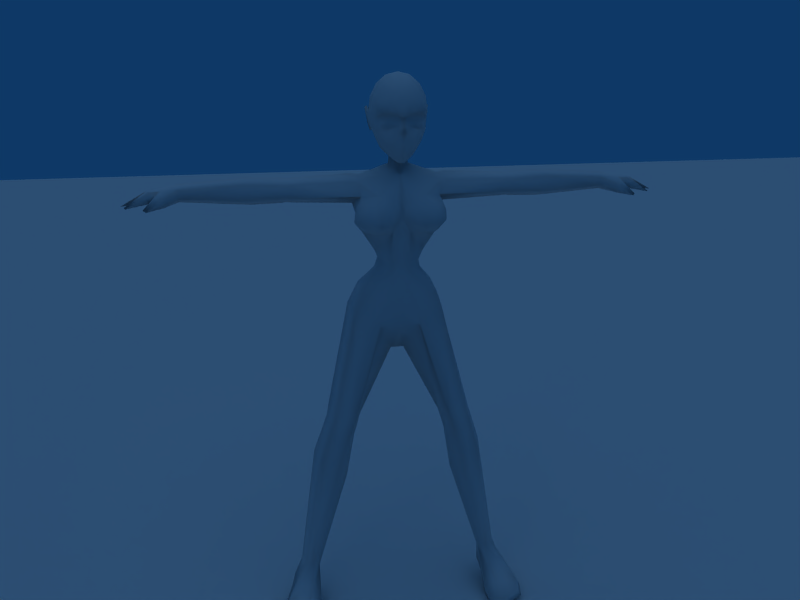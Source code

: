# Source: woman_05.blend  (saved by Blender 2.44.0; exported with 4.5.12 LTS)
import bpy
from mathutils import Matrix  # noqa: F401  (used for matrix-valued properties, if any)

bpy.ops.wm.read_factory_settings(use_empty=True)
scene = bpy.context.scene
scene.name = 'Scene'

# ---- collections
col_collection_1 = bpy.data.collections.new('Collection 1'); scene.collection.children.link(col_collection_1)
col_collection_2 = bpy.data.collections.new('Collection 2'); scene.collection.children.link(col_collection_2)
col_collection_3 = bpy.data.collections.new('Collection 3'); scene.collection.children.link(col_collection_3)

# ---- materials (node trees are filled in below, after node groups)
mat_skin = bpy.data.materials.new('Skin')
mat_skin.alpha_threshold = 0.0
mat_skin.preview_render_type = 'FLAT'
mat_skin.roughness = 0.5
mat_skin.line_color = (0.0, 0.0, 0.0, 1.0)

# ---- material node trees

# ---- world
world_world = bpy.data.worlds.new('World'); scene.world = world_world
world_world.color = (0.05656, 0.2208, 0.4)
world_world.use_sun_shadow = False
world_world.sun_shadow_jitter_overblur = 0.0
world_world.cycles.sampling_method = 'MANUAL'
world_world.cycles.sample_map_resolution = 256

# ---- cameras
cam_camera = bpy.data.cameras.new('Camera')
cam_camera.passepartout_alpha = 0.2
cam_camera.clip_end = 100.0
cam_camera.lens = 35.0
cam_camera.ortho_scale = 7.314
cam_camera.show_passepartout = False
cam_camera.show_safe_areas = True
cam_camera.dof.focus_distance = 0.0
cam_camera.dof.aperture_fstop = 128.0

# ---- lights
light_lamp = bpy.data.lights.new('Lamp', 'SPOT')
light_lamp.transmission_factor = 0.0
light_lamp.energy = 100.0
light_lamp.shadow_buffer_clip_start = 5.0
light_lamp.shadow_soft_size = 1.0
light_lamp.shadow_maximum_resolution = 0.006
light_lamp.use_absolute_resolution = True
light_lamp.spot_size = 0.9509
light_lamp.cycles.use_multiple_importance_sampling = False
light_spot = bpy.data.lights.new('Spot', 'SUN')
light_spot.transmission_factor = 0.0
light_spot.cutoff_distance = 30.0
light_spot.angle = 1.571
light_spot.energy = 0.5
light_spot.shadow_buffer_clip_start = 1.001
light_spot.shadow_soft_size = 1.0
light_spot.shadow_cascade_max_distance = 1000.0
light_spot.cycles.use_multiple_importance_sampling = False

# ---- meshes
me_plane = bpy.data.meshes.new('Plane')
me_plane.from_pydata([(110.7, -13.27, 48.36), (11.34, -13.27, 48.36), (11.34, -13.27, -50.97), (110.7, -13.27, -50.97)], [], [(0, 3, 2, 1)])
me_plane.use_remesh_preserve_volume = False
me_plane.use_remesh_preserve_attributes = False
me_plane.use_mirror_vertex_groups = False
me_plane.update()
me_body = bpy.data.meshes.new('Body')
me_body.from_pydata([(0.0, 0.04515, 2.531), (-0.1583, 0.2325, 2.604), (0.0, 0.3883, 2.786), (-0.3999, -0.09696, 1.238), (-0.402, -0.2504, 1.961), (-0.1166, -0.2825, 1.863), (-0.06664, -0.2796, 1.7), (-0.04653, -0.2331, 1.522), (-0.1512, -0.1779, 1.298), (-0.2482, -0.293, 1.308), (-0.1583, -0.3772, 1.499), (-0.1812, -0.3481, 1.689), (-0.2222, -0.3169, 1.845), (-0.4003, -0.3671, 1.822), (-0.3978, -0.4524, 1.66), (-0.3984, -0.4757, 1.469), (-0.4008, -0.3338, 1.315), (-0.5609, -0.2831, 1.319), (-0.6851, -0.3595, 1.468), (-0.6708, -0.3389, 1.656), (-0.612, -0.2832, 1.816), (-0.7154, -0.141, 1.818), (-0.7926, -0.117, 1.662), (-0.8099, -0.0954, 1.477), (-0.6616, -0.1059, 1.313), (-0.6584, 0.06124, 1.273), (-0.7209, 0.2743, 1.469), (-0.804, 0.2713, 1.751), (-0.6832, -0.06811, 1.92), (-0.1502, -0.0936, 0.4927), (-0.3957, 0.1221, 0.5143), (-0.4032, 0.4182, 0.5429), (-0.1634, 0.7084, 0.5617), (-0.1648, -0.1344, 0.9085), (-0.4281, 0.07642, 0.9149), (-0.4295, 0.3377, 0.9219), (-0.1864, 0.6655, 0.9433), (-0.2624, -0.11, 0.001739), (-0.6743, 0.05104, 0.1411), (-0.687, 0.6541, 0.1878), (-0.2842, 0.9516, 0.2168), (-0.3542, -0.05745, -0.4501), (-0.8115, 0.1341, -0.2446), (-0.8785, 0.7352, -0.2336), (-0.3554, 1.049, -0.2211), (-0.1194, 0.3389, -1.043), (-0.6288, 0.9107, -0.7712), (-0.1085, 0.7314, -0.9963), (-0.67, 0.5759, 1.493), (-0.3027, 0.8288, 1.488), (-0.8017, 0.5293, 1.913), (-0.4171, 0.8321, 1.893), (-0.2517, -0.0386, 2.272), (-0.7068, 0.04085, 2.164), (-0.7079, 0.4602, 2.187), (-0.2683, 0.5564, 2.335), (-0.1399, -0.06823, 0.7038), (-0.3524, 0.1226, 0.7157), (-0.3584, 0.3487, 0.7316), (-0.1631, 0.6436, 0.7511), (0.0, -0.09234, 0.4909), (0.0, -0.13, 0.9067), (0.0, 0.6552, 0.559), (0.0, 0.6123, 0.948), (0.0, -0.1055, 0.0003831), (0.0, 0.855, 0.2143), (0.0, -0.04804, -0.455), (0.0, 0.9917, -0.2206), (0.0, 0.3411, -1.05), (0.0, 0.6786, -0.9662), (0.0, 0.7887, 1.492), (0.0, 0.7796, 1.895), (0.0, -0.007517, 2.272), (0.0, 0.5354, 2.332), (0.0, -0.2292, 1.524), (0.0, -0.2252, 1.702), (0.0, -0.2156, 1.842), (0.0, -0.1698, 1.341), (0.0, -0.06608, 0.7029), (0.0, 0.5949, 0.7531), (-1.632, -0.03829, -5.475), (-1.643, 0.1488, -5.515), (-1.81, 0.2481, -5.481), (-1.969, 0.155, -5.412), (-1.918, -0.03428, -5.377), (-1.747, -0.1357, -5.397), (-1.232, -0.2345, -2.12), (-1.373, 0.2338, -2.308), (-1.184, 0.3853, -2.386), (-0.911, 0.2885, -2.481), (-0.818, 0.08161, -2.494), (-0.8919, -0.3103, -2.228), (-1.351, -0.2409, -2.532), (-1.025, -0.2892, -2.629), (-1.531, -0.1609, -3.155), (-1.632, 0.3285, -3.101), (-1.136, 0.4265, -3.576), (-1.022, 0.1371, -3.577), (-1.226, -0.1935, -3.371), (-1.416, 0.5128, -3.371), (-0.688, 0.2508, 2.252), (-0.1725, 0.2306, 2.436), (-3.729, 0.404, 2.093), (-3.728, 0.4043, 1.94), (-3.728, 0.2737, 1.863), (-3.715, 0.1414, 1.941), (-3.72, 0.1409, 2.094), (-3.73, 0.2714, 2.169), (-0.8063, 0.496, 2.158), (-0.8343, 0.009603, 2.145), (-0.8093, 0.2675, 2.277), (-1.902, 0.4649, 2.167), (-1.831, 0.07104, 2.122), (-1.873, 0.2606, 2.223), (-1.877, 0.2661, 1.799), (-1.835, 0.04882, 1.911), (-1.902, 0.4862, 1.956), (-2.048, 0.07431, 2.121), (-1.972, 0.2602, 2.22), (-1.969, 0.2649, 1.803), (-2.051, 0.05356, 1.913), (-2.65, 0.1202, 2.149), (-2.566, 0.2999, 2.247), (-2.54, 0.3008, 1.772), (-2.652, 0.1049, 1.879), (-2.49, 0.4939, 2.156), (-2.492, 0.5157, 1.898), (-1.686, -0.1024, -5.986), (-1.678, 0.224, -5.943), (-1.879, 0.3609, -5.846), (-2.115, 0.2427, -5.838), (-2.194, -0.08085, -5.89), (-2.304, -0.5476, -5.937), (-1.882, -0.592, -5.941), (-1.646, -0.5961, -6.045), (-1.666, -0.5561, -6.233), (-2.384, -0.52, -6.111), (-1.889, -0.9937, -6.033), (-2.241, -0.8571, -5.999), (-1.703, -0.9288, -6.093), (-1.704, -0.9353, -6.222), (-2.314, -0.86, -6.098), (-1.935, -1.01, -6.195), (-1.904, -0.3867, -6.185), (-1.923, 0.2242, -5.954), (-4.162, 0.4323, 2.068), (-4.151, 0.4285, 1.9), (-4.023, 0.06207, 1.886), (-3.929, -0.06044, 1.842), (-3.933, -0.07517, 2.003), (-3.992, 0.02449, 2.102), (-4.198, -0.1938, 1.804), (-4.554, 0.3847, 1.862), (-4.585, 0.08718, 1.836), (-4.643, 0.1026, 1.857), (-4.191, 0.1363, 1.9), (-4.204, 0.132, 2.101), (-4.549, -0.02582, 1.833), (-4.27, -0.08296, 1.816), (-4.174, 0.01272, 1.901), (-4.166, 0.00813, 2.086), (-1.333, 0.2885, -2.124), (-1.122, 0.4381, -2.2), (-0.822, 0.3313, -2.3), (-0.7564, 0.1189, -2.286), (-1.233, 0.4037, -2.592), (-1.443, 0.2518, -2.524), (-0.9515, 0.3088, -2.669), (-0.8728, 0.09148, -2.684), (-1.798, 0.4359, 2.162), (-1.816, 0.2625, 2.228), (-1.809, 0.2664, 1.793), (-1.797, 0.4564, 1.955), (-2.03, 0.2749, 2.23), (-2.017, 0.2777, 1.791), (-2.008, 0.4732, 2.161), (-2.008, 0.4935, 1.936)], [], [(9, 3, 8), (6, 11, 10, 7), (12, 13, 14, 11), (11, 14, 15, 10), (10, 15, 16, 9), (16, 3, 9), (17, 3, 16), (15, 18, 17, 16), (14, 19, 18, 15), (13, 20, 19, 14), (4, 20, 13), (20, 21, 22, 19), (19, 22, 23, 18), (18, 23, 24, 17), (24, 3, 17), (25, 3, 24), (23, 26, 25, 24), (22, 27, 26, 23), (29, 30, 38, 37), (30, 31, 39, 38), (31, 32, 40, 39), (38, 39, 43, 42), (36, 35, 48, 49), (49, 48, 50, 51), (51, 50, 54, 55), (3, 25, 34), (29, 56, 57, 30), (56, 33, 34, 57), (30, 57, 58, 31), (57, 34, 35, 58), (31, 58, 59, 32), (58, 35, 36, 59), (60, 29, 37, 64), (32, 62, 65, 40), (64, 37, 41, 66), (40, 65, 67, 44), (66, 41, 45, 68), (44, 67, 69, 47), (33, 61, 77, 8), (63, 36, 49, 70), (70, 49, 51, 71), (71, 51, 55, 73), (68, 45, 47, 69), (76, 5, 6, 75), (75, 6, 7, 74), (8, 77, 74, 7), (78, 56, 29, 60), (61, 33, 56, 78), (79, 59, 36, 63), (62, 32, 59, 79), (43, 44, 46), (44, 47, 46), (87, 92, 86), (86, 92, 93, 91), (91, 93, 90), (97, 80, 81, 96), (96, 81, 82, 99), (99, 82, 83, 95), (95, 83, 84, 94), (94, 84, 85, 98), (98, 85, 80, 97), (50, 48, 26, 27), (52, 101, 100, 53), (54, 100, 101, 55), (72, 101, 52), (73, 55, 101), (54, 108, 110, 100), (50, 108, 54), (28, 53, 109), (53, 100, 110, 109), (116, 114, 119), (119, 114, 115, 120), (120, 115, 112, 117), (117, 112, 113, 118), (118, 113, 111), (102, 125, 126, 103), (103, 126, 123, 104), (104, 123, 124, 105), (105, 124, 121, 106), (106, 121, 122, 107), (107, 122, 125, 102), (81, 80, 127, 128), (82, 81, 128, 129), (83, 82, 129, 130), (84, 83, 130, 131), (85, 84, 132, 133), (80, 85, 133, 134), (127, 80, 134, 135), (84, 131, 136, 132), (133, 132, 138, 137), (134, 133, 137, 139), (135, 134, 139, 140), (132, 136, 141, 138), (140, 142, 143, 135), (142, 141, 136, 143), (137, 138, 141, 142), (139, 137, 142, 140), (144, 127, 131), (130, 144, 131), (144, 128, 127), (128, 144, 129), (144, 130, 129), (136, 131, 143), (135, 143, 131, 127), (102, 103, 146, 145), (105, 106, 149, 148), (106, 107, 150, 149), (148, 149, 151), (149, 150, 151), (145, 146, 152), (153, 156, 155), (154, 155, 156), (156, 153, 157), (150, 158, 151), (104, 105, 148), (104, 148, 147), (104, 146, 103), (154, 152, 146), (154, 146, 155), (154, 156, 145), (154, 145, 152), (160, 156, 157), (157, 159, 160), (150, 147, 158), (107, 102, 145), (156, 107, 145), (150, 160, 159), (150, 159, 147), (151, 158, 147), (151, 147, 148), (147, 159, 155), (104, 147, 155), (104, 155, 146), (150, 107, 156), (150, 156, 160), (155, 159, 157), (155, 157, 153), (45, 164, 163, 47), (164, 90, 89, 163), (47, 163, 162, 46), (163, 89, 88, 162), (46, 162, 161, 43), (162, 88, 87, 161), (43, 161, 86, 42), (161, 87, 86), (42, 86, 91, 41), (41, 91, 164, 45), (91, 90, 164), (90, 168, 167, 89), (168, 97, 96, 167), (89, 167, 165, 88), (167, 96, 99, 165), (88, 165, 166, 87), (165, 99, 95, 166), (87, 166, 92), (166, 95, 94, 92), (92, 94, 98, 93), (93, 168, 90), (93, 98, 97, 168), (111, 169, 172, 116), (169, 108, 50, 172), (116, 172, 171, 114), (172, 50, 27, 171), (114, 171, 115), (171, 27, 28, 115), (112, 170, 113), (112, 109, 110, 170), (113, 170, 169, 111), (170, 110, 108, 169), (125, 175, 176, 126), (175, 111, 116, 176), (126, 176, 174, 123), (176, 116, 119, 174), (123, 174, 120, 124), (174, 119, 120), (124, 120, 117, 121), (121, 117, 173, 122), (117, 118, 173), (122, 173, 175, 125), (173, 118, 111, 175), (5, 76, 72), (4, 13, 12), (4, 12, 5), (4, 28, 21), (4, 21, 20), (5, 12, 11, 6), (38, 42, 41), (38, 41, 37), (39, 40, 44), (39, 44, 43), (10, 9, 8, 7), (34, 33, 8, 3), (72, 52, 4, 5), (26, 48, 35), (34, 25, 26, 35), (28, 27, 22, 21), (2, 73, 101, 1), (0, 1, 101, 72), (28, 109, 112), (28, 112, 115), (53, 28, 4), (53, 4, 52)])
me_body.polygons.foreach_set('use_smooth', [True] * 202)
_k = {(60, 64): 1.0, (62, 65): 1.0, (64, 66): 1.0, (65, 67): 1.0, (66, 68): 1.0, (67, 69): 1.0, (61, 77): 1.0, (63, 70): 1.0, (70, 71): 1.0, (72, 76): 1.0, (71, 73): 1.0, (68, 69): 1.0, (75, 76): 1.0, (74, 75): 1.0, (74, 77): 1.0, (60, 78): 1.0, (61, 78): 1.0, (63, 79): 1.0, (62, 79): 1.0}
me_body.attributes.new('crease_edge', 'FLOAT', 'EDGE').data.foreach_set('value', [_k.get((min(e.vertices), max(e.vertices)), 0.0) for e in me_body.edges])
_uv = me_body.uv_layers.new(name='UVTex')
_uv.uv.foreach_set('vector', [0.6186, 0.4193, 0.5976, 0.3872, 0.6379, 0.4067, 0.6498, 0.4734, 0.6295, 0.4713, 0.6292, 0.4462, 0.6549, 0.4439, 0.6231, 0.4938, 0.5987, 0.4868, 0.6005, 0.4651, 0.6295, 0.4713, 0.6295, 0.4713, 0.6005, 0.4651, 0.6001, 0.4449, 0.6292, 0.4462, 0.6292, 0.4462, 0.6001, 0.4449, 0.5996, 0.4231, 0.6186, 0.4193, 0.5996, 0.4231, 0.5976, 0.3872, 0.6186, 0.4193, 0.5798, 0.4207, 0.5976, 0.3872, 0.5996, 0.4231, 0.6001, 0.4449, 0.5688, 0.4419, 0.5798, 0.4207, 0.5996, 0.4231, 0.6005, 0.4651, 0.5672, 0.4636, 0.5688, 0.4419, 0.6001, 0.4449, 0.5987, 0.4868, 0.5696, 0.4861, 0.5672, 0.4636, 0.6005, 0.4651, 0.5948, 0.5135, 0.5696, 0.4861, 0.5987, 0.4868, 0.5696, 0.4861, 0.5431, 0.4922, 0.5304, 0.4648, 0.5672, 0.4636, 0.5672, 0.4636, 0.5304, 0.4648, 0.5304, 0.4333, 0.5688, 0.4419, 0.5688, 0.4419, 0.5304, 0.4333, 0.5542, 0.4041, 0.5798, 0.4207, 0.5542, 0.4041, 0.5976, 0.3872, 0.5798, 0.4207, 0.7126, 0.3698, 0.7482, 0.3586, 0.7288, 0.3806, 0.7197, 0.3974, 0.6806, 0.3938, 0.7126, 0.3698, 0.7288, 0.3806, 0.7247, 0.4146, 0.6845, 0.4331, 0.6806, 0.3938, 0.7197, 0.3974, 0.762, 0.2525, 0.716, 0.2541, 0.703, 0.1908, 0.7588, 0.1886, 0.716, 0.2541, 0.6766, 0.2663, 0.6286, 0.2191, 0.703, 0.1908, 0.9648, 0.2651, 0.9169, 0.253, 0.9254, 0.1989, 0.985, 0.2039, 0.2303, 0.47, 0.1853, 0.4761, 0.1763, 0.4422, 0.2226, 0.4388, 0.9109, 0.3088, 0.9644, 0.3145, 0.9496, 0.3907, 0.9011, 0.3799, 0.9011, 0.3799, 0.9496, 0.3907, 0.9549, 0.4427, 0.9035, 0.4244, 0.9035, 0.4244, 0.9549, 0.4427, 0.9386, 0.476, 0.8829, 0.4777, 0.7482, 0.3586, 0.7126, 0.3698, 0.7218, 0.3165, 0.762, 0.2525, 0.7618, 0.2814, 0.7197, 0.2849, 0.716, 0.2541, 0.7618, 0.2814, 0.7657, 0.3097, 0.7218, 0.3165, 0.7197, 0.2849, 0.716, 0.2541, 0.7197, 0.2849, 0.6886, 0.2885, 0.6766, 0.2663, 0.7197, 0.2849, 0.7218, 0.3165, 0.6887, 0.3129, 0.6886, 0.2885, 0.9648, 0.2651, 0.9625, 0.2892, 0.9154, 0.2818, 0.9169, 0.253, 0.9625, 0.2892, 0.9644, 0.3145, 0.9109, 0.3088, 0.9154, 0.2818, 0.7806, 0.2538, 0.762, 0.2525, 0.7588, 0.1886, 0.7902, 0.1946, 0.9169, 0.253, 0.8948, 0.2546, 0.8921, 0.2062, 0.9254, 0.1989, 0.7902, 0.1946, 0.7588, 0.1886, 0.76, 0.1325, 0.8016, 0.1407, 0.9254, 0.1989, 0.8921, 0.2062, 0.8871, 0.1519, 0.9306, 0.1462, 0.8016, 0.1407, 0.76, 0.1325, 0.8062, 0.05535, 0.8204, 0.05773, 0.9306, 0.1462, 0.8871, 0.1519, 0.8675, 0.05526, 0.8821, 0.05138, 0.7657, 0.3097, 0.7848, 0.3046, 0.8004, 0.3543, 0.7816, 0.356, 0.8873, 0.3023, 0.9109, 0.3088, 0.9011, 0.3799, 0.8671, 0.3705, 0.8671, 0.3705, 0.9011, 0.3799, 0.9035, 0.4244, 0.8559, 0.4184, 0.8559, 0.4184, 0.9035, 0.4244, 0.8829, 0.4777, 0.8517, 0.4788, 0.8204, 0.05773, 0.8062, 0.05535, 0.8149, 0.008816, 0.8275, 0.01674, 0.8208, 0.4139, 0.8015, 0.4188, 0.806, 0.3988, 0.816, 0.396, 0.816, 0.396, 0.806, 0.3988, 0.8029, 0.3772, 0.8082, 0.3754, 0.7816, 0.356, 0.8004, 0.3543, 0.8082, 0.3754, 0.8029, 0.3772, 0.7803, 0.2797, 0.7618, 0.2814, 0.762, 0.2525, 0.7806, 0.2538, 0.7848, 0.3046, 0.7657, 0.3097, 0.7618, 0.2814, 0.7803, 0.2797, 0.892, 0.2791, 0.9154, 0.2818, 0.9109, 0.3088, 0.8873, 0.3023, 0.8948, 0.2546, 0.9169, 0.253, 0.9154, 0.2818, 0.892, 0.2791, 0.4299, 0.4393, 0.3867, 0.4587, 0.392, 0.411, 0.3867, 0.4587, 0.3475, 0.4045, 0.392, 0.411, 0.197, 0.2773, 0.2327, 0.2611, 0.2331, 0.2918, 0.2331, 0.2918, 0.2327, 0.2611, 0.2578, 0.2603, 0.2594, 0.2907, 0.2594, 0.2907, 0.2578, 0.2603, 0.2892, 0.272, 0.3507, 0.1853, 0.3539, 0.04065, 0.3732, 0.03873, 0.3731, 0.1835, 0.3731, 0.1835, 0.3732, 0.03873, 0.3927, 0.03955, 0.396, 0.1939, 0.396, 0.1939, 0.3927, 0.03955, 0.4133, 0.04244, 0.4191, 0.2101, 0.1905, 0.2129, 0.2115, 0.03057, 0.235, 0.03706, 0.2297, 0.2121, 0.2297, 0.2121, 0.235, 0.03706, 0.256, 0.03928, 0.2569, 0.201, 0.2569, 0.201, 0.256, 0.03928, 0.2753, 0.03367, 0.2883, 0.1872, 0.9549, 0.4427, 0.9496, 0.3907, 0.9852, 0.3868, 0.9872, 0.423, 0.7975, 0.4782, 0.812, 0.5178, 0.7388, 0.5118, 0.7364, 0.4813, 0.9386, 0.476, 0.9392, 0.5036, 0.8733, 0.5181, 0.8829, 0.4777, 0.831, 0.476, 0.812, 0.5178, 0.7975, 0.4782, 0.8517, 0.4788, 0.8829, 0.4777, 0.8733, 0.5181, 0.07559, 0.3177, 0.07177, 0.3088, 0.09472, 0.3082, 0.09545, 0.3195, 0.04995, 0.3107, 0.07177, 0.3088, 0.07559, 0.3177, 0.149, 0.3194, 0.1251, 0.3162, 0.1285, 0.3045, 0.1251, 0.3162, 0.1038, 0.3174, 0.1017, 0.3059, 0.1285, 0.3045, 0.05151, 0.2049, 0.0267, 0.2096, 0.02604, 0.2009, 0.1732, 0.1991, 0.1737, 0.2077, 0.151, 0.2124, 0.1509, 0.1922, 0.1509, 0.1922, 0.151, 0.2124, 0.1309, 0.2124, 0.1315, 0.1921, 0.1315, 0.1921, 0.1309, 0.2124, 0.111, 0.2074, 0.1116, 0.1982, 0.09003, 0.1997, 0.08947, 0.209, 0.07066, 0.2051, 0.06461, 0.04236, 0.06967, 0.1532, 0.04707, 0.1528, 0.04951, 0.04254, 0.04951, 0.04254, 0.04707, 0.1528, 0.0251, 0.1483, 0.03539, 0.04143, 0.1648, 0.03555, 0.1758, 0.1459, 0.1547, 0.1363, 0.1505, 0.03733, 0.1505, 0.03733, 0.1547, 0.1363, 0.1295, 0.136, 0.1363, 0.03666, 0.1363, 0.03666, 0.1295, 0.136, 0.11, 0.1427, 0.1224, 0.03487, 0.07841, 0.04115, 0.08839, 0.1458, 0.06967, 0.1532, 0.06461, 0.04236, 0.5989, 0.1545, 0.5869, 0.1689, 0.5512, 0.1329, 0.5791, 0.1167, 0.6161, 0.1459, 0.5989, 0.1545, 0.5791, 0.1167, 0.6037, 0.1099, 0.6004, 0.2187, 0.6161, 0.2301, 0.6049, 0.2666, 0.58, 0.259, 0.5883, 0.2033, 0.6004, 0.2187, 0.58, 0.259, 0.5496, 0.2458, 0.5842, 0.1847, 0.5883, 0.2033, 0.5073, 0.2251, 0.5131, 0.1831, 0.5869, 0.1689, 0.5842, 0.1847, 0.5131, 0.1831, 0.5084, 0.1572, 0.5512, 0.1329, 0.5869, 0.1689, 0.5084, 0.1572, 0.5014, 0.1403, 0.5883, 0.2033, 0.5496, 0.2458, 0.4984, 0.2413, 0.5073, 0.2251, 0.5131, 0.1831, 0.5073, 0.2251, 0.4824, 0.2103, 0.4784, 0.1824, 0.5084, 0.1572, 0.5131, 0.1831, 0.4784, 0.1824, 0.4812, 0.1681, 0.5014, 0.1403, 0.5084, 0.1572, 0.4812, 0.1681, 0.4729, 0.1602, 0.5073, 0.2251, 0.4984, 0.2413, 0.4747, 0.2184, 0.4824, 0.2103, 0.5922, 0.03492, 0.6013, 0.05963, 0.535, 0.05927, 0.5512, 0.03252, 0.6013, 0.05963, 0.5862, 0.1027, 0.5493, 0.1106, 0.535, 0.05927, 0.4784, 0.1824, 0.4824, 0.2103, 0.4747, 0.2184, 0.4628, 0.182, 0.4812, 0.1681, 0.4784, 0.1824, 0.4628, 0.182, 0.4729, 0.1602, 0.4634, 0.06565, 0.4965, 0.03971, 0.4944, 0.09538, 0.4586, 0.08829, 0.4634, 0.06565, 0.4944, 0.09538, 0.4634, 0.06565, 0.4608, 0.04062, 0.4965, 0.03971, 0.4608, 0.04062, 0.4634, 0.06565, 0.445, 0.0637, 0.4634, 0.06565, 0.4586, 0.08829, 0.445, 0.0637, 0.5493, 0.1106, 0.4944, 0.09538, 0.535, 0.05927, 0.5512, 0.03252, 0.535, 0.05927, 0.4944, 0.09538, 0.4965, 0.03971, 0.515, 0.2749, 0.5286, 0.2647, 0.5581, 0.2978, 0.5442, 0.3098, 0.4736, 0.2879, 0.4896, 0.2909, 0.4748, 0.3208, 0.4587, 0.3159, 0.4896, 0.2909, 0.5015, 0.2849, 0.4937, 0.3273, 0.4748, 0.3208, 0.4587, 0.3159, 0.4748, 0.3208, 0.4474, 0.344, 0.4748, 0.3208, 0.4937, 0.3273, 0.4474, 0.344, 0.5442, 0.3098, 0.5581, 0.2978, 0.5896, 0.3302, 0.5179, 0.4029, 0.5249, 0.3461, 0.5395, 0.3715, 0.5878, 0.3652, 0.5395, 0.3715, 0.5249, 0.3461, 0.5249, 0.3461, 0.5179, 0.4029, 0.5079, 0.4005, 0.4937, 0.3273, 0.4532, 0.3539, 0.4474, 0.344, 0.6185, 0.08048, 0.6144, 0.06082, 0.6488, 0.03957, 0.6185, 0.08048, 0.6488, 0.03957, 0.6599, 0.05732, 0.6185, 0.08048, 0.6713, 0.1066, 0.6162, 0.1001, 0.7399, 0.07153, 0.7244, 0.1068, 0.6713, 0.1066, 0.7399, 0.07153, 0.6713, 0.1066, 0.6807, 0.06936, 0.5878, 0.3652, 0.5249, 0.3461, 0.5442, 0.3098, 0.5878, 0.3652, 0.5442, 0.3098, 0.5896, 0.3302, 0.5073, 0.3485, 0.5249, 0.3461, 0.5079, 0.4005, 0.5079, 0.4005, 0.4918, 0.3624, 0.5073, 0.3485, 0.4937, 0.3273, 0.4797, 0.3536, 0.4532, 0.3539, 0.5015, 0.2849, 0.515, 0.2749, 0.5442, 0.3098, 0.5249, 0.3461, 0.5015, 0.2849, 0.5442, 0.3098, 0.4937, 0.3273, 0.5073, 0.3485, 0.4918, 0.3624, 0.4937, 0.3273, 0.4918, 0.3624, 0.4797, 0.3536, 0.685, 0.02388, 0.6937, 0.03887, 0.6599, 0.05732, 0.685, 0.02388, 0.6599, 0.05732, 0.6488, 0.03957, 0.6599, 0.05732, 0.6802, 0.0531, 0.6807, 0.06936, 0.6185, 0.08048, 0.6599, 0.05732, 0.6807, 0.06936, 0.6185, 0.08048, 0.6807, 0.06936, 0.6713, 0.1066, 0.4937, 0.3273, 0.5015, 0.2849, 0.5249, 0.3461, 0.4937, 0.3273, 0.5249, 0.3461, 0.5073, 0.3485, 0.6807, 0.06936, 0.6802, 0.0531, 0.7302, 0.05355, 0.6807, 0.06936, 0.7302, 0.05355, 0.7331, 0.06873, 0.3218, 0.3889, 0.3497, 0.2836, 0.3668, 0.2859, 0.3475, 0.4045, 0.3497, 0.2836, 0.3505, 0.2674, 0.3688, 0.269, 0.3668, 0.2859, 0.3475, 0.4045, 0.3668, 0.2859, 0.3938, 0.2882, 0.392, 0.411, 0.3668, 0.2859, 0.3688, 0.269, 0.3947, 0.2713, 0.3938, 0.2882, 0.392, 0.411, 0.3938, 0.2882, 0.4146, 0.2869, 0.4299, 0.4393, 0.3938, 0.2882, 0.3947, 0.2713, 0.4152, 0.2725, 0.4146, 0.2869, 0.1763, 0.4422, 0.1936, 0.2918, 0.2331, 0.2918, 0.2226, 0.4388, 0.1936, 0.2918, 0.197, 0.2773, 0.2331, 0.2918, 0.2226, 0.4388, 0.2331, 0.2918, 0.2594, 0.2907, 0.2631, 0.4297, 0.2631, 0.4297, 0.2594, 0.2907, 0.2925, 0.2887, 0.3091, 0.3941, 0.2594, 0.2907, 0.2892, 0.272, 0.2925, 0.2887, 0.3505, 0.2674, 0.3524, 0.253, 0.3701, 0.2529, 0.3688, 0.269, 0.3524, 0.253, 0.3507, 0.1853, 0.3731, 0.1835, 0.3701, 0.2529, 0.3688, 0.269, 0.3701, 0.2529, 0.3946, 0.2539, 0.3947, 0.2713, 0.3701, 0.2529, 0.3731, 0.1835, 0.396, 0.1939, 0.3946, 0.2539, 0.3947, 0.2713, 0.3946, 0.2539, 0.4152, 0.2558, 0.4152, 0.2725, 0.3946, 0.2539, 0.396, 0.1939, 0.4191, 0.2101, 0.4152, 0.2558, 0.197, 0.2773, 0.1953, 0.2598, 0.2327, 0.2611, 0.1953, 0.2598, 0.1905, 0.2129, 0.2297, 0.2121, 0.2327, 0.2611, 0.2327, 0.2611, 0.2297, 0.2121, 0.2569, 0.201, 0.2578, 0.2603, 0.2578, 0.2603, 0.2886, 0.2569, 0.2892, 0.272, 0.2578, 0.2603, 0.2569, 0.201, 0.2883, 0.1872, 0.2886, 0.2569, 0.07066, 0.2051, 0.07149, 0.215, 0.05091, 0.2154, 0.05151, 0.2049, 0.07149, 0.215, 0.07177, 0.3088, 0.04995, 0.3107, 0.05091, 0.2154, 0.05151, 0.2049, 0.05091, 0.2154, 0.02682, 0.2158, 0.0267, 0.2096, 0.05091, 0.2154, 0.04995, 0.3107, 0.02266, 0.3095, 0.02682, 0.2158, 0.1737, 0.2077, 0.1742, 0.214, 0.151, 0.2124, 0.1742, 0.214, 0.1805, 0.3069, 0.149, 0.3194, 0.151, 0.2124, 0.1309, 0.2124, 0.1103, 0.2127, 0.111, 0.2074, 0.1309, 0.2124, 0.1285, 0.3045, 0.1017, 0.3059, 0.1103, 0.2127, 0.08947, 0.209, 0.08918, 0.2141, 0.07149, 0.215, 0.07066, 0.2051, 0.08918, 0.2141, 0.09472, 0.3082, 0.07177, 0.3088, 0.07149, 0.215, 0.06967, 0.1532, 0.0702, 0.1955, 0.05, 0.1952, 0.04707, 0.1528, 0.0702, 0.1955, 0.07066, 0.2051, 0.05151, 0.2049, 0.05, 0.1952, 0.04707, 0.1528, 0.05, 0.1952, 0.0261, 0.1962, 0.0251, 0.1483, 0.05, 0.1952, 0.05151, 0.2049, 0.02604, 0.2009, 0.0261, 0.1962, 0.1758, 0.1459, 0.1746, 0.1947, 0.1509, 0.1922, 0.1547, 0.1363, 0.1746, 0.1947, 0.1732, 0.1991, 0.1509, 0.1922, 0.1547, 0.1363, 0.1509, 0.1922, 0.1315, 0.1921, 0.1295, 0.136, 0.1295, 0.136, 0.1315, 0.1921, 0.1102, 0.1927, 0.11, 0.1427, 0.1315, 0.1921, 0.1116, 0.1982, 0.1102, 0.1927, 0.08839, 0.1458, 0.08929, 0.1943, 0.0702, 0.1955, 0.06967, 0.1532, 0.08929, 0.1943, 0.09003, 0.1997, 0.07066, 0.2051, 0.0702, 0.1955, 0.8015, 0.4188, 0.8208, 0.4139, 0.831, 0.476, 0.5948, 0.5135, 0.5987, 0.4868, 0.6231, 0.4938, 0.5948, 0.5135, 0.6231, 0.4938, 0.6354, 0.4991, 0.7747, 0.4358, 0.7324, 0.4473, 0.7363, 0.4285, 0.5948, 0.5135, 0.5431, 0.4922, 0.5696, 0.4861, 0.6354, 0.4991, 0.6231, 0.4938, 0.6295, 0.4713, 0.6498, 0.4734, 0.2303, 0.47, 0.2226, 0.4388, 0.2631, 0.4297, 0.703, 0.1908, 0.76, 0.1325, 0.7588, 0.1886, 0.985, 0.2039, 0.9254, 0.1989, 0.9306, 0.1462, 0.435, 0.4753, 0.3867, 0.4587, 0.4299, 0.4393, 0.6292, 0.4462, 0.6186, 0.4193, 0.6379, 0.4067, 0.6549, 0.4439, 0.7218, 0.3165, 0.7657, 0.3097, 0.7816, 0.356, 0.7482, 0.3586, 0.831, 0.476, 0.7975, 0.4782, 0.7747, 0.4358, 0.8015, 0.4188, 0.9852, 0.3868, 0.9496, 0.3907, 0.9644, 0.3145, 0.7218, 0.3165, 0.7126, 0.3698, 0.6806, 0.3938, 0.6887, 0.3129, 0.7324, 0.4473, 0.6845, 0.4331, 0.7247, 0.4146, 0.7363, 0.4285, 0.6905, 0.124, 0.6905, 0.1691, 0.6612, 0.1509, 0.666, 0.1356, 0.6419, 0.134, 0.666, 0.1356, 0.6612, 0.1509, 0.6297, 0.1559, 0.149, 0.3194, 0.1285, 0.3045, 0.1309, 0.2124, 0.149, 0.3194, 0.1309, 0.2124, 0.151, 0.2124, 0.7364, 0.4813, 0.7324, 0.4473, 0.7747, 0.4358, 0.7364, 0.4813, 0.7747, 0.4358, 0.7975, 0.4782])
me_body.materials.append(mat_skin)
me_body.use_remesh_preserve_volume = False
me_body.use_remesh_preserve_attributes = False
me_body.use_mirror_vertex_groups = False
me_body.update()
me_head = bpy.data.meshes.new('Head')
me_head.from_pydata([(0.0, -0.39, 3.303), (0.0, 0.8471, 3.328), (0.0, -0.3901, 3.448), (0.0, -0.3542, 3.567), (0.0, -0.2965, 3.675), (0.0, -0.2188, 3.77), (0.0, -0.1242, 3.847), (0.0, -0.01628, 3.905), (0.0, 0.1009, 3.94), (0.0, 0.2227, 3.952), (0.0, 0.3445, 3.94), (0.0, 0.4616, 3.905), (0.0, 0.5696, 3.847), (0.0, 0.6642, 3.769), (0.0, 0.7419, 3.675), (0.0, 0.7996, 3.567), (0.0, 0.8351, 3.45), (-0.04313, 0.8351, 3.44), (0.04313, 0.8351, 3.44), (-0.07925, 0.7994, 3.549), (0.07925, 0.7994, 3.549), (-0.1125, 0.7415, 3.648), (0.1125, 0.7415, 3.648), (-0.1415, 0.6637, 3.735), (0.1415, 0.6637, 3.735), (-0.1653, 0.569, 3.807), (0.1653, 0.569, 3.807), (-0.1829, 0.4612, 3.86), (0.1829, 0.4612, 3.86), (-0.1937, 0.3442, 3.893), (0.1937, 0.3442, 3.893), (-0.1974, 0.2227, 3.904), (0.1974, 0.2227, 3.904), (-0.1937, 0.1011, 3.893), (0.1937, 0.1011, 3.893), (-0.1829, -0.01581, 3.86), (0.1829, -0.01581, 3.86), (-0.1653, -0.1237, 3.807), (0.1653, -0.1237, 3.807), (-0.1415, -0.2182, 3.736), (0.1415, -0.2182, 3.736), (-0.1155, -0.2959, 3.649), (0.1155, -0.2959, 3.649), (-0.08494, -0.354, 3.549), (0.08494, -0.354, 3.549), (-0.04917, -0.39, 3.439), (0.04917, -0.39, 3.439), (-0.08585, -0.3901, 3.413), (0.08585, -0.3901, 3.413), (-0.1587, -0.3534, 3.498), (0.1587, -0.3534, 3.498), (-0.2068, -0.2942, 3.574), (0.2068, -0.2942, 3.574), (-0.2561, -0.2165, 3.639), (0.2561, -0.2165, 3.639), (-0.2993, -0.1224, 3.693), (0.2993, -0.1224, 3.693), (-0.3313, -0.01474, 3.733), (0.3313, -0.01474, 3.733), (-0.351, 0.1017, 3.758), (0.351, 0.1017, 3.758), (-0.3576, 0.2227, 3.766), (0.3576, 0.2227, 3.766), (-0.351, 0.3436, 3.758), (0.351, 0.3436, 3.758), (-0.3313, 0.4601, 3.733), (0.3313, 0.4601, 3.733), (-0.2993, 0.5677, 3.693), (0.2993, 0.5677, 3.693), (-0.2559, 0.6624, 3.639), (0.2559, 0.6624, 3.639), (-0.2027, 0.7405, 3.573), (0.2027, 0.7405, 3.573), (-0.1417, 0.7988, 3.497), (0.1417, 0.7988, 3.497), (-0.07504, 0.8349, 3.414), (0.07504, 0.8349, 3.414), (-0.09625, 0.8348, 3.374), (0.09625, 0.8348, 3.374), (-0.1832, 0.7983, 3.419), (0.1832, 0.7983, 3.419), (-0.2625, 0.7396, 3.46), (0.2625, 0.7396, 3.46), (-0.3314, 0.6613, 3.496), (0.3314, 0.6613, 3.496), (-0.3875, 0.5666, 3.525), (0.3875, 0.5666, 3.525), (-0.4289, 0.4593, 3.547), (0.4289, 0.4593, 3.547), (-0.4544, 0.3428, 3.56), (0.4544, 0.3428, 3.56), (-0.463, 0.2223, 3.564), (0.463, 0.2223, 3.564), (-0.4545, 0.1026, 3.559), (0.4545, 0.1026, 3.559), (-0.4292, -0.01271, 3.547), (0.4292, -0.01271, 3.547), (-0.3876, -0.12, 3.527), (0.3876, -0.12, 3.527), (-0.3317, -0.2142, 3.499), (0.3317, -0.2142, 3.499), (-0.2795, -0.2922, 3.466), (0.2795, -0.2922, 3.466), (-0.2172, -0.3526, 3.421), (0.2172, -0.3526, 3.421), (-0.1028, -0.386, 3.324), (0.1028, -0.386, 3.324), (-0.05677, -0.2959, 3.254), (0.05677, -0.2959, 3.254), (-0.2271, -0.2253, 3.298), (0.2271, -0.2253, 3.298), (-0.3308, -0.2733, 3.33), (0.3308, -0.2733, 3.33), (-0.4, -0.2004, 3.31), (0.4, -0.2004, 3.31), (-0.443, -0.1168, 3.318), (0.443, -0.1168, 3.318), (-0.4636, -0.009524, 3.323), (0.4636, -0.009524, 3.323), (-0.4806, 0.1037, 3.327), (0.4806, 0.1037, 3.327), (-0.4945, 0.2155, 3.338), (0.4945, 0.2155, 3.338), (-0.4809, 0.382, 3.336), (0.4809, 0.382, 3.336), (-0.4628, 0.4593, 3.328), (0.4628, 0.4593, 3.328), (-0.4182, 0.5662, 3.328), (0.4182, 0.5662, 3.328), (-0.3577, 0.6609, 3.328), (0.3577, 0.6609, 3.328), (-0.2834, 0.7393, 3.328), (0.2834, 0.7393, 3.328), (-0.1977, 0.7981, 3.328), (0.1977, 0.7981, 3.328), (-0.1037, 0.8347, 3.328), (0.1037, 0.8347, 3.328), (-0.09615, 0.8348, 3.281), (0.09615, 0.8348, 3.281), (-0.1832, 0.7983, 3.251), (0.1832, 0.7983, 3.251), (-0.2624, 0.7396, 3.211), (0.2624, 0.7396, 3.211), (-0.3313, 0.6613, 3.175), (0.3313, 0.6613, 3.175), (-0.3874, 0.5666, 3.146), (0.3874, 0.5666, 3.146), (-0.4286, 0.4603, 3.125), (0.4286, 0.4603, 3.125), (-0.4503, 0.373, 3.106), (0.4503, 0.373, 3.106), (-0.4594, 0.1783, 3.032), (0.4594, 0.1783, 3.032), (-0.3908, 0.1896, 2.863), (0.3908, 0.1896, 2.863), (-0.3729, 0.3504, 2.908), (0.3729, 0.3504, 2.908), (-0.3319, 0.4631, 2.941), (0.3319, 0.4631, 2.941), (-0.2996, 0.5682, 2.979), (0.2996, 0.5682, 2.979), (-0.2559, 0.6626, 3.032), (0.2559, 0.6626, 3.032), (-0.2027, 0.7405, 3.098), (0.2027, 0.7405, 3.098), (-0.1417, 0.7988, 3.174), (0.1417, 0.7988, 3.174), (-0.07498, 0.8349, 3.256), (0.07498, 0.8349, 3.256), (-0.04323, 0.835, 3.23), (0.04323, 0.835, 3.23), (-0.07925, 0.7994, 3.122), (0.07925, 0.7994, 3.122), (-0.1125, 0.7415, 3.023), (0.1125, 0.7415, 3.023), (-0.1415, 0.6639, 2.936), (0.1415, 0.6639, 2.936), (-0.177, 0.5694, 2.865), (0.177, 0.5694, 2.865), (-0.2252, 0.4561, 2.821), (0.2252, 0.4561, 2.821), (-0.2731, 0.342, 2.768), (0.2731, 0.342, 2.768), (-0.3181, 0.197, 2.712), (0.3181, 0.197, 2.712), (0.0, 0.5652, 2.821), (0.0, 0.6643, 2.902), (0.0, 0.7419, 2.996), (0.0, 0.7996, 3.104), (0.0, 0.8351, 3.221), (0.0, -0.3801, 3.258), (-0.3228, -0.1882, 3.282), (0.3228, -0.1882, 3.282), (-0.4132, -0.1032, 3.239), (0.4132, -0.1032, 3.239), (-0.07257, -0.3199, 3.126), (0.07257, -0.3199, 3.126), (-0.2281, -0.2238, 3.102), (0.2281, -0.2238, 3.102), (0.0, -0.4083, 3.138), (-0.4029, -0.1029, 3.147), (0.4029, -0.1029, 3.147), (-0.3321, -0.192, 3.125), (0.3321, -0.192, 3.125), (-0.08502, -0.3615, 2.995), (0.08502, -0.3615, 2.995), (-0.2415, -0.3182, 3.059), (0.2415, -0.3182, 3.059), (0.0, -0.476, 3.017), (-0.4183, -0.1003, 3.048), (0.4183, -0.1003, 3.048), (-0.3493, -0.2396, 3.062), (0.3493, -0.2396, 3.062), (-0.1916, -0.3009, 2.82), (0.1916, -0.3009, 2.82), (0.0, -0.3472, 2.809), (-0.3562, -0.05883, 2.846), (0.3562, -0.05883, 2.846), (-0.3037, -0.2122, 2.832), (0.3037, -0.2122, 2.832), (0.0, -0.3787, 2.939), (-0.1011, -0.1996, 2.564), (0.1011, -0.1996, 2.564), (0.0, -0.241, 2.537), (-0.1922, -0.1038, 2.604), (0.1922, -0.1038, 2.604), (-0.2762, 0.03705, 2.663), (0.2762, 0.03705, 2.663), (-0.4904, 0.1818, 3.253), (0.4904, 0.1818, 3.253), (-0.4805, 0.1842, 3.143), (0.4805, 0.1842, 3.143), (0.0, -0.1664, 2.485), (0.0, -0.04632, 2.508), (-0.2385, -0.3264, 3.336), (0.2385, -0.3264, 3.336), (-0.4976, 0.3869, 3.102), (0.4976, 0.3869, 3.102), (-0.5472, 0.3919, 3.363), (0.5472, 0.3919, 3.363), (-0.4691, 0.2806, 2.982), (0.4691, 0.2806, 2.982), (-0.5246, 0.2884, 3.402), (0.5246, 0.2884, 3.402), (-0.5069, 0.4431, 3.238), (0.5069, 0.4431, 3.238), (-0.4539, 0.2823, 3.008), (0.4539, 0.2823, 3.008), (0.0, 0.04515, 2.531), (-0.05212, -0.1688, 2.494), (0.05212, -0.1688, 2.494), (-0.09687, -0.05645, 2.51), (0.09687, -0.05645, 2.51), (-0.1392, 0.08835, 2.551), (0.1392, 0.08835, 2.551), (-0.1583, 0.2325, 2.604), (0.1583, 0.2325, 2.604), (0.0, 0.3883, 2.786), (-0.4609, 0.0393, 3.246), (0.4609, 0.0393, 3.246), (-0.4508, 0.04063, 3.145), (0.4508, 0.04063, 3.145), (-0.4389, 0.03901, 3.04), (0.4389, 0.03901, 3.04), (-0.3735, 0.06541, 2.854), (0.3735, 0.06541, 2.854), (-0.2971, 0.117, 2.688), (0.2971, 0.117, 2.688)], [], [(1, 17, 16), (16, 18, 1), (16, 17, 19, 15), (20, 18, 16, 15), (15, 19, 21, 14), (22, 20, 15, 14), (14, 21, 23, 13), (24, 22, 14, 13), (12, 25, 27, 11), (28, 26, 12, 11), (11, 27, 29, 10), (30, 28, 11, 10), (10, 29, 31, 9), (32, 30, 10, 9), (9, 31, 33, 8), (34, 32, 9, 8), (8, 33, 35, 7), (36, 34, 8, 7), (7, 35, 37, 6), (38, 36, 7, 6), (6, 37, 39, 5), (40, 38, 6, 5), (5, 39, 41, 4), (42, 40, 5, 4), (4, 41, 43, 3), (44, 42, 4, 3), (3, 43, 45, 2), (46, 44, 3, 2), (45, 0, 2), (2, 0, 46), (47, 0, 45), (46, 0, 48), (43, 49, 47, 45), (48, 50, 44, 46), (41, 51, 49, 43), (50, 52, 42, 44), (39, 53, 51, 41), (52, 54, 40, 42), (37, 55, 53, 39), (54, 56, 38, 40), (35, 57, 55, 37), (56, 58, 36, 38), (33, 59, 57, 35), (58, 60, 34, 36), (31, 61, 59, 33), (60, 62, 32, 34), (29, 63, 61, 31), (62, 64, 30, 32), (27, 65, 63, 29), (64, 66, 28, 30), (25, 67, 65, 27), (66, 68, 26, 28), (23, 69, 67, 25), (68, 70, 24, 26), (21, 71, 69, 23), (70, 72, 22, 24), (19, 73, 71, 21), (72, 74, 20, 22), (17, 75, 73, 19), (74, 76, 18, 20), (1, 75, 17), (18, 76, 1), (1, 77, 75), (76, 78, 1), (75, 77, 79, 73), (80, 78, 76, 74), (73, 79, 81, 71), (82, 80, 74, 72), (71, 81, 83, 69), (84, 82, 72, 70), (69, 83, 85, 67), (86, 84, 70, 68), (67, 85, 87, 65), (88, 86, 68, 66), (65, 87, 89, 63), (90, 88, 66, 64), (63, 89, 91, 61), (92, 90, 64, 62), (61, 91, 93, 59), (94, 92, 62, 60), (59, 93, 95, 57), (96, 94, 60, 58), (57, 95, 97, 55), (98, 96, 58, 56), (55, 97, 99, 53), (100, 98, 56, 54), (53, 99, 101, 51), (102, 100, 54, 52), (51, 101, 103, 49), (104, 102, 52, 50), (49, 103, 105, 47), (106, 104, 50, 48), (105, 0, 47), (48, 0, 106), (99, 113, 111, 101), (112, 114, 100, 102), (97, 115, 113, 99), (114, 116, 98, 100), (95, 117, 115, 97), (116, 118, 96, 98), (93, 119, 117, 95), (118, 120, 94, 96), (91, 121, 119, 93), (120, 122, 92, 94), (87, 125, 123, 89), (124, 126, 88, 90), (85, 127, 125, 87), (126, 128, 86, 88), (83, 129, 127, 85), (128, 130, 84, 86), (81, 131, 129, 83), (130, 132, 82, 84), (79, 133, 131, 81), (132, 134, 80, 82), (77, 135, 133, 79), (134, 136, 78, 80), (1, 135, 77), (78, 136, 1), (1, 137, 135), (136, 138, 1), (135, 137, 139, 133), (140, 138, 136, 134), (133, 139, 141, 131), (142, 140, 134, 132), (131, 141, 143, 129), (144, 142, 132, 130), (129, 143, 145, 127), (146, 144, 130, 128), (127, 145, 147, 125), (148, 146, 128, 126), (125, 147, 149, 123), (150, 148, 126, 124), (147, 157, 155, 149), (156, 158, 148, 150), (145, 159, 157, 147), (158, 160, 146, 148), (143, 161, 159, 145), (160, 162, 144, 146), (141, 163, 161, 143), (162, 164, 142, 144), (139, 165, 163, 141), (164, 166, 140, 142), (137, 167, 165, 139), (166, 168, 138, 140), (1, 167, 137), (138, 168, 1), (1, 169, 167), (168, 170, 1), (167, 169, 171, 165), (172, 170, 168, 166), (165, 171, 173, 163), (174, 172, 166, 164), (163, 173, 175, 161), (176, 174, 164, 162), (161, 175, 177, 159), (178, 176, 162, 160), (159, 177, 179, 157), (180, 178, 160, 158), (157, 179, 181, 155), (182, 180, 158, 156), (155, 181, 183, 153), (184, 182, 156, 154), (175, 186, 185, 177), (185, 186, 176, 178), (173, 187, 186, 175), (186, 187, 174, 176), (171, 188, 187, 173), (187, 188, 172, 174), (169, 189, 188, 171), (188, 189, 170, 172), (1, 189, 169), (170, 189, 1), (12, 13, 23, 25), (24, 13, 12, 26), (107, 109, 197, 195), (198, 110, 108, 196), (190, 107, 195, 199), (196, 108, 190, 199), (191, 193, 200, 202), (201, 194, 192, 203), (109, 191, 202, 197), (203, 192, 110, 198), (195, 197, 206, 204), (207, 198, 196, 205), (199, 195, 204, 208), (205, 196, 199, 208), (202, 200, 209, 211), (210, 201, 203, 212), (197, 202, 211, 206), (212, 203, 198, 207), (204, 206, 213, 215), (214, 207, 205, 215), (211, 209, 216, 218), (217, 210, 212, 219), (206, 211, 218, 213), (219, 212, 207, 214), (204, 215, 220), (220, 215, 205), (204, 220, 208), (208, 220, 205), (215, 213, 221, 223), (222, 214, 215, 223), (218, 216, 226, 224), (227, 217, 219, 225), (213, 218, 224, 221), (225, 219, 214, 222), (113, 115, 193), (194, 116, 114), (190, 0, 105, 107), (106, 0, 190, 108), (119, 121, 228), (229, 122, 120), (242, 121, 123), (124, 122, 243), (238, 242, 123), (124, 243, 239), (244, 238, 123), (124, 239, 245), (246, 149, 155), (156, 150, 247), (151, 240, 246), (247, 241, 152), (123, 149, 244), (245, 150, 124), (149, 236, 244), (245, 237, 150), (224, 251, 249, 221), (250, 252, 225, 222), (251, 233, 232, 249), (232, 233, 252, 250), (221, 249, 223), (223, 250, 222), (249, 232, 223), (223, 232, 250), (226, 253, 251, 224), (252, 254, 227, 225), (253, 248, 233, 251), (233, 248, 254, 252), (181, 255, 183), (184, 256, 182), (105, 103, 234), (235, 104, 106), (248, 253, 255), (256, 254, 248), (179, 257, 181), (182, 257, 180), (181, 257, 255), (256, 257, 182), (238, 244, 236), (237, 245, 239), (230, 228, 238, 236), (239, 229, 231, 237), (234, 103, 101, 111), (102, 104, 235, 112), (109, 107, 105, 234), (106, 108, 110, 235), (109, 234, 111, 191), (112, 235, 110, 192), (111, 113, 193, 191), (194, 114, 112, 192), (240, 151, 230, 236), (231, 152, 241, 237), (242, 238, 228, 121), (229, 239, 243, 122), (149, 246, 240), (241, 247, 150), (149, 240, 236), (237, 241, 150), (123, 121, 91, 89), (92, 122, 124, 90), (155, 153, 151, 246), (152, 154, 156, 247), (193, 258, 260, 200), (261, 259, 194, 201), (258, 228, 230, 260), (231, 229, 259, 261), (200, 260, 262, 209), (263, 261, 201, 210), (260, 230, 151, 262), (152, 231, 261, 263), (209, 262, 264, 216), (265, 263, 210, 217), (262, 151, 153, 264), (154, 152, 263, 265), (117, 119, 228, 258), (229, 120, 118, 259), (117, 258, 193, 115), (194, 259, 118, 116), (216, 264, 266, 226), (267, 265, 217, 227), (264, 153, 183, 266), (184, 154, 265, 267), (257, 179, 177, 185), (178, 180, 257, 185), (266, 183, 255), (256, 184, 267), (226, 266, 255, 253), (256, 267, 227, 254)])
me_head.polygons.foreach_set('use_smooth', [True] * 298)
_uv = me_head.uv_layers.new(name='UVTex')
_uv.uv.foreach_set('vector', [0.789, 0.7839, 0.7947, 0.7991, 0.7889, 0.8003, 0.7889, 0.8003, 0.7832, 0.799, 0.789, 0.7839, 0.7889, 0.8003, 0.7947, 0.7991, 0.7995, 0.8141, 0.7889, 0.8165, 0.7783, 0.8141, 0.7832, 0.799, 0.7889, 0.8003, 0.7889, 0.8165, 0.7889, 0.8165, 0.7995, 0.8141, 0.8043, 0.8296, 0.7889, 0.8329, 0.7735, 0.8295, 0.7783, 0.8141, 0.7889, 0.8165, 0.7889, 0.8329, 0.7889, 0.8329, 0.8043, 0.8296, 0.809, 0.8457, 0.7889, 0.8498, 0.7687, 0.8456, 0.7735, 0.8295, 0.7889, 0.8329, 0.7889, 0.8498, 0.7888, 0.8675, 0.8139, 0.8628, 0.8189, 0.8814, 0.7888, 0.8866, 0.7587, 0.8813, 0.7638, 0.8627, 0.7888, 0.8675, 0.7888, 0.8866, 0.7888, 0.8866, 0.8189, 0.8814, 0.8244, 0.902, 0.7888, 0.9076, 0.7531, 0.9019, 0.7587, 0.8813, 0.7888, 0.8866, 0.7888, 0.9076, 0.7888, 0.9076, 0.8244, 0.902, 0.8309, 0.9256, 0.7887, 0.9311, 0.7466, 0.9254, 0.7531, 0.9019, 0.7888, 0.9076, 0.7887, 0.9311, 0.3118, 0.9862, 0.2453, 0.9755, 0.2576, 0.9395, 0.3118, 0.9495, 0.3659, 0.9395, 0.3783, 0.9755, 0.3118, 0.9862, 0.3118, 0.9495, 0.3118, 0.9495, 0.2576, 0.9395, 0.2677, 0.9091, 0.3118, 0.918, 0.3559, 0.9091, 0.3659, 0.9395, 0.3118, 0.9495, 0.3118, 0.918, 0.3118, 0.918, 0.2677, 0.9091, 0.2763, 0.8826, 0.3118, 0.8902, 0.3473, 0.8826, 0.3559, 0.9091, 0.3118, 0.918, 0.3118, 0.8902, 0.3118, 0.8902, 0.2763, 0.8826, 0.284, 0.8589, 0.3118, 0.8651, 0.3396, 0.8589, 0.3473, 0.8826, 0.3118, 0.8902, 0.3118, 0.8651, 0.3118, 0.8651, 0.284, 0.8589, 0.2905, 0.8372, 0.3118, 0.8418, 0.3331, 0.8372, 0.3396, 0.8589, 0.3118, 0.8651, 0.3118, 0.8418, 0.3118, 0.8418, 0.2905, 0.8372, 0.2966, 0.8166, 0.3118, 0.8197, 0.3269, 0.8166, 0.3331, 0.8372, 0.3118, 0.8418, 0.3118, 0.8197, 0.3118, 0.8197, 0.2966, 0.8166, 0.303, 0.796, 0.3118, 0.7975, 0.3206, 0.796, 0.3269, 0.8166, 0.3118, 0.8197, 0.3118, 0.7975, 0.303, 0.796, 0.3118, 0.7679, 0.3118, 0.7975, 0.3118, 0.7975, 0.3118, 0.7679, 0.3206, 0.796, 0.2963, 0.7917, 0.3118, 0.7679, 0.303, 0.796, 0.3206, 0.796, 0.3118, 0.7679, 0.3273, 0.7917, 0.2966, 0.8166, 0.2834, 0.808, 0.2963, 0.7917, 0.303, 0.796, 0.3273, 0.7917, 0.3401, 0.808, 0.3269, 0.8166, 0.3206, 0.796, 0.2905, 0.8372, 0.2729, 0.8243, 0.2834, 0.808, 0.2966, 0.8166, 0.3401, 0.808, 0.3506, 0.8243, 0.3331, 0.8372, 0.3269, 0.8166, 0.284, 0.8589, 0.2599, 0.8417, 0.2729, 0.8243, 0.2905, 0.8372, 0.3506, 0.8243, 0.3636, 0.8417, 0.3396, 0.8589, 0.3331, 0.8372, 0.2763, 0.8826, 0.2448, 0.8612, 0.2599, 0.8417, 0.284, 0.8589, 0.3636, 0.8417, 0.3788, 0.8612, 0.3473, 0.8826, 0.3396, 0.8589, 0.2677, 0.9091, 0.2276, 0.8834, 0.2448, 0.8612, 0.2763, 0.8826, 0.3788, 0.8612, 0.396, 0.8834, 0.3559, 0.9091, 0.3473, 0.8826, 0.2576, 0.9395, 0.2073, 0.9091, 0.2276, 0.8834, 0.2677, 0.9091, 0.396, 0.8834, 0.4162, 0.9091, 0.3659, 0.9395, 0.3559, 0.9091, 0.2453, 0.9755, 0.1826, 0.9394, 0.2073, 0.9091, 0.2576, 0.9395, 0.4162, 0.9091, 0.4409, 0.9394, 0.3783, 0.9755, 0.3659, 0.9395, 0.8244, 0.902, 0.8595, 0.8851, 0.8724, 0.9068, 0.8309, 0.9256, 0.7052, 0.9066, 0.7181, 0.8849, 0.7531, 0.9019, 0.7466, 0.9254, 0.8189, 0.8814, 0.8482, 0.866, 0.8595, 0.8851, 0.8244, 0.902, 0.7181, 0.8849, 0.7295, 0.8658, 0.7587, 0.8813, 0.7531, 0.9019, 0.8139, 0.8628, 0.8375, 0.8489, 0.8482, 0.866, 0.8189, 0.8814, 0.7295, 0.8658, 0.7402, 0.8488, 0.7638, 0.8627, 0.7587, 0.8813, 0.809, 0.8457, 0.8273, 0.8337, 0.8375, 0.8489, 0.8139, 0.8628, 0.7402, 0.8488, 0.7505, 0.8336, 0.7687, 0.8456, 0.7638, 0.8627, 0.8043, 0.8296, 0.8176, 0.82, 0.8273, 0.8337, 0.809, 0.8457, 0.7505, 0.8336, 0.7603, 0.8199, 0.7735, 0.8295, 0.7687, 0.8456, 0.7995, 0.8141, 0.8082, 0.8075, 0.8176, 0.82, 0.8043, 0.8296, 0.7603, 0.8199, 0.7697, 0.8074, 0.7783, 0.8141, 0.7735, 0.8295, 0.7947, 0.7991, 0.799, 0.7956, 0.8082, 0.8075, 0.7995, 0.8141, 0.7697, 0.8074, 0.7789, 0.7956, 0.7832, 0.799, 0.7783, 0.8141, 0.789, 0.7839, 0.799, 0.7956, 0.7947, 0.7991, 0.7832, 0.799, 0.7789, 0.7956, 0.789, 0.7839, 0.789, 0.7839, 0.8019, 0.7904, 0.799, 0.7956, 0.7789, 0.7956, 0.776, 0.7903, 0.789, 0.7839, 0.799, 0.7956, 0.8019, 0.7904, 0.8143, 0.7971, 0.8082, 0.8075, 0.7635, 0.797, 0.776, 0.7903, 0.7789, 0.7956, 0.7697, 0.8074, 0.8082, 0.8075, 0.8143, 0.7971, 0.8276, 0.8046, 0.8176, 0.82, 0.7502, 0.8045, 0.7635, 0.797, 0.7697, 0.8074, 0.7603, 0.8199, 0.8176, 0.82, 0.8276, 0.8046, 0.8423, 0.8135, 0.8273, 0.8337, 0.7355, 0.8134, 0.7502, 0.8045, 0.7603, 0.8199, 0.7505, 0.8336, 0.8273, 0.8337, 0.8423, 0.8135, 0.8588, 0.8246, 0.8375, 0.8489, 0.719, 0.8244, 0.7355, 0.8134, 0.7505, 0.8336, 0.7402, 0.8488, 0.8375, 0.8489, 0.8588, 0.8246, 0.8768, 0.8389, 0.8482, 0.866, 0.701, 0.8386, 0.719, 0.8244, 0.7402, 0.8488, 0.7295, 0.8658, 0.8482, 0.866, 0.8768, 0.8389, 0.8939, 0.8552, 0.8595, 0.8851, 0.6838, 0.8549, 0.701, 0.8386, 0.7295, 0.8658, 0.7181, 0.8849, 0.8595, 0.8851, 0.8939, 0.8552, 0.9117, 0.8753, 0.8724, 0.9068, 0.6659, 0.875, 0.6838, 0.8549, 0.7181, 0.8849, 0.7052, 0.9066, 0.1826, 0.9394, 0.1321, 0.8778, 0.1665, 0.8578, 0.2073, 0.9091, 0.457, 0.8577, 0.4914, 0.8778, 0.4409, 0.9394, 0.4162, 0.9091, 0.2073, 0.9091, 0.1665, 0.8578, 0.1954, 0.841, 0.2276, 0.8834, 0.4282, 0.841, 0.457, 0.8577, 0.4162, 0.9091, 0.396, 0.8834, 0.2276, 0.8834, 0.1954, 0.841, 0.2201, 0.8269, 0.2448, 0.8612, 0.4034, 0.8269, 0.4282, 0.841, 0.396, 0.8834, 0.3788, 0.8612, 0.2448, 0.8612, 0.2201, 0.8269, 0.242, 0.8151, 0.2599, 0.8417, 0.3815, 0.8151, 0.4034, 0.8269, 0.3788, 0.8612, 0.3636, 0.8417, 0.2599, 0.8417, 0.242, 0.8151, 0.2587, 0.8048, 0.2729, 0.8243, 0.3649, 0.8048, 0.3815, 0.8151, 0.3636, 0.8417, 0.3506, 0.8243, 0.2729, 0.8243, 0.2587, 0.8048, 0.2729, 0.7948, 0.2834, 0.808, 0.3506, 0.7948, 0.3649, 0.8048, 0.3506, 0.8243, 0.3401, 0.808, 0.2834, 0.808, 0.2729, 0.7948, 0.2917, 0.7764, 0.2963, 0.7917, 0.3319, 0.7764, 0.3506, 0.7948, 0.3401, 0.808, 0.3273, 0.7917, 0.2917, 0.7764, 0.3118, 0.7679, 0.2963, 0.7917, 0.3273, 0.7917, 0.3118, 0.7679, 0.3319, 0.7764, 0.242, 0.8151, 0.2266, 0.7776, 0.2463, 0.7808, 0.2587, 0.8048, 0.3772, 0.7807, 0.3969, 0.7776, 0.3815, 0.8151, 0.3649, 0.8048, 0.2201, 0.8269, 0.2063, 0.7801, 0.2266, 0.7776, 0.242, 0.8151, 0.3969, 0.7776, 0.4173, 0.7801, 0.4034, 0.8269, 0.3815, 0.8151, 0.1954, 0.841, 0.1779, 0.7837, 0.2063, 0.7801, 0.2201, 0.8269, 0.4173, 0.7801, 0.4456, 0.7836, 0.4282, 0.841, 0.4034, 0.8269, 0.1665, 0.8578, 0.1442, 0.7898, 0.1779, 0.7837, 0.1954, 0.841, 0.4456, 0.7836, 0.4794, 0.7898, 0.457, 0.8577, 0.4282, 0.841, 0.1321, 0.8778, 0.1064, 0.8004, 0.1442, 0.7898, 0.1665, 0.8578, 0.4794, 0.7898, 0.5171, 0.8004, 0.4914, 0.8778, 0.457, 0.8577, 0.8768, 0.8389, 0.9011, 0.7905, 0.9275, 0.7971, 0.8939, 0.8552, 0.6504, 0.7967, 0.6768, 0.7902, 0.701, 0.8386, 0.6838, 0.8549, 0.8588, 0.8246, 0.8717, 0.7875, 0.9011, 0.7905, 0.8768, 0.8389, 0.6768, 0.7902, 0.7062, 0.7873, 0.719, 0.8244, 0.701, 0.8386, 0.8423, 0.8135, 0.8497, 0.7858, 0.8717, 0.7875, 0.8588, 0.8246, 0.7062, 0.7873, 0.7282, 0.7857, 0.7355, 0.8134, 0.719, 0.8244, 0.8276, 0.8046, 0.8319, 0.7849, 0.8497, 0.7858, 0.8423, 0.8135, 0.7282, 0.7857, 0.746, 0.7848, 0.7502, 0.8045, 0.7355, 0.8134, 0.8143, 0.7971, 0.8167, 0.7844, 0.8319, 0.7849, 0.8276, 0.8046, 0.746, 0.7848, 0.7612, 0.7843, 0.7635, 0.797, 0.7502, 0.8045, 0.8019, 0.7904, 0.803, 0.7841, 0.8167, 0.7844, 0.8143, 0.7971, 0.7612, 0.7843, 0.7749, 0.784, 0.776, 0.7903, 0.7635, 0.797, 0.789, 0.7839, 0.803, 0.7841, 0.8019, 0.7904, 0.776, 0.7903, 0.7749, 0.784, 0.789, 0.7839, 0.789, 0.7839, 0.802, 0.7777, 0.803, 0.7841, 0.7749, 0.784, 0.7759, 0.7777, 0.789, 0.7839, 0.803, 0.7841, 0.802, 0.7777, 0.815, 0.7735, 0.8167, 0.7844, 0.7629, 0.7734, 0.7759, 0.7777, 0.7749, 0.784, 0.7612, 0.7843, 0.8167, 0.7844, 0.815, 0.7735, 0.8294, 0.7667, 0.8319, 0.7849, 0.7485, 0.7666, 0.7629, 0.7734, 0.7612, 0.7843, 0.746, 0.7848, 0.8319, 0.7849, 0.8294, 0.7667, 0.8461, 0.7588, 0.8497, 0.7858, 0.7319, 0.7587, 0.7485, 0.7666, 0.746, 0.7848, 0.7282, 0.7857, 0.8497, 0.7858, 0.8461, 0.7588, 0.866, 0.7491, 0.8717, 0.7875, 0.712, 0.749, 0.7319, 0.7587, 0.7282, 0.7857, 0.7062, 0.7873, 0.8717, 0.7875, 0.866, 0.7491, 0.8902, 0.7366, 0.9011, 0.7905, 0.6879, 0.7364, 0.712, 0.749, 0.7062, 0.7873, 0.6768, 0.7902, 0.9011, 0.7905, 0.8902, 0.7366, 0.9094, 0.7235, 0.9275, 0.7971, 0.6687, 0.7233, 0.6879, 0.7364, 0.6768, 0.7902, 0.6504, 0.7967, 0.8902, 0.7366, 0.8589, 0.6993, 0.875, 0.6775, 0.9094, 0.7235, 0.7032, 0.6773, 0.7192, 0.6991, 0.6879, 0.7364, 0.6687, 0.7233, 0.866, 0.7491, 0.8447, 0.7184, 0.8589, 0.6993, 0.8902, 0.7366, 0.7192, 0.6991, 0.7334, 0.7183, 0.712, 0.749, 0.6879, 0.7364, 0.8461, 0.7588, 0.8317, 0.735, 0.8447, 0.7184, 0.866, 0.7491, 0.7334, 0.7183, 0.7463, 0.7349, 0.7319, 0.7587, 0.712, 0.749, 0.8294, 0.7667, 0.82, 0.7494, 0.8317, 0.735, 0.8461, 0.7588, 0.7463, 0.7349, 0.758, 0.7494, 0.7485, 0.7666, 0.7319, 0.7587, 0.815, 0.7735, 0.8092, 0.7623, 0.82, 0.7494, 0.8294, 0.7667, 0.758, 0.7494, 0.7687, 0.7623, 0.7629, 0.7734, 0.7485, 0.7666, 0.802, 0.7777, 0.7992, 0.7743, 0.8092, 0.7623, 0.815, 0.7735, 0.7687, 0.7623, 0.7787, 0.7743, 0.7759, 0.7777, 0.7629, 0.7734, 0.789, 0.7839, 0.7992, 0.7743, 0.802, 0.7777, 0.7759, 0.7777, 0.7787, 0.7743, 0.789, 0.7839, 0.789, 0.7839, 0.7949, 0.7707, 0.7992, 0.7743, 0.7787, 0.7743, 0.783, 0.7706, 0.789, 0.7839, 0.7992, 0.7743, 0.7949, 0.7707, 0.8003, 0.755, 0.8092, 0.7623, 0.7777, 0.7549, 0.783, 0.7706, 0.7787, 0.7743, 0.7687, 0.7623, 0.8092, 0.7623, 0.8003, 0.755, 0.8059, 0.7384, 0.82, 0.7494, 0.7721, 0.7384, 0.7777, 0.7549, 0.7687, 0.7623, 0.758, 0.7494, 0.82, 0.7494, 0.8059, 0.7384, 0.8118, 0.7206, 0.8317, 0.735, 0.7663, 0.7206, 0.7721, 0.7384, 0.758, 0.7494, 0.7463, 0.7349, 0.8317, 0.735, 0.8118, 0.7206, 0.8196, 0.7014, 0.8447, 0.7184, 0.7585, 0.7013, 0.7663, 0.7206, 0.7463, 0.7349, 0.7334, 0.7183, 0.8447, 0.7184, 0.8196, 0.7014, 0.8321, 0.6803, 0.8589, 0.6993, 0.746, 0.6802, 0.7585, 0.7013, 0.7334, 0.7183, 0.7192, 0.6991, 0.8589, 0.6993, 0.8321, 0.6803, 0.8446, 0.6565, 0.875, 0.6775, 0.7336, 0.6564, 0.746, 0.6802, 0.7192, 0.6991, 0.7032, 0.6773, 0.875, 0.6775, 0.8446, 0.6565, 0.8589, 0.6281, 0.8849, 0.6461, 0.7194, 0.6281, 0.7336, 0.6564, 0.7032, 0.6773, 0.6934, 0.6459, 0.8118, 0.7206, 0.789, 0.7156, 0.7891, 0.6946, 0.8196, 0.7014, 0.7891, 0.6946, 0.789, 0.7156, 0.7663, 0.7206, 0.7585, 0.7013, 0.8059, 0.7384, 0.789, 0.7345, 0.789, 0.7156, 0.8118, 0.7206, 0.789, 0.7156, 0.789, 0.7345, 0.7721, 0.7384, 0.7663, 0.7206, 0.8003, 0.755, 0.789, 0.7523, 0.789, 0.7345, 0.8059, 0.7384, 0.789, 0.7345, 0.789, 0.7523, 0.7777, 0.7549, 0.7721, 0.7384, 0.7949, 0.7707, 0.789, 0.7693, 0.789, 0.7523, 0.8003, 0.755, 0.789, 0.7523, 0.789, 0.7693, 0.783, 0.7706, 0.7777, 0.7549, 0.789, 0.7839, 0.789, 0.7693, 0.7949, 0.7707, 0.783, 0.7706, 0.789, 0.7693, 0.789, 0.7839, 0.7888, 0.8675, 0.7889, 0.8498, 0.809, 0.8457, 0.8139, 0.8628, 0.7687, 0.8456, 0.7889, 0.8498, 0.7888, 0.8675, 0.7638, 0.8627, 0.2905, 0.7543, 0.2576, 0.7628, 0.2573, 0.7279, 0.2908, 0.7301, 0.3662, 0.7279, 0.366, 0.7628, 0.333, 0.7543, 0.3328, 0.7301, 0.3118, 0.7574, 0.2905, 0.7543, 0.2908, 0.7301, 0.3118, 0.7309, 0.3328, 0.7301, 0.333, 0.7543, 0.3118, 0.7574, 0.3118, 0.7309, 0.2373, 0.7631, 0.2051, 0.758, 0.2059, 0.7334, 0.2342, 0.7278, 0.4176, 0.7334, 0.4184, 0.758, 0.3863, 0.7631, 0.3893, 0.7277, 0.2576, 0.7628, 0.2373, 0.7631, 0.2342, 0.7278, 0.2573, 0.7279, 0.3893, 0.7277, 0.3863, 0.7631, 0.366, 0.7628, 0.3662, 0.7279, 0.2908, 0.7301, 0.2573, 0.7279, 0.2642, 0.7111, 0.294, 0.7048, 0.3593, 0.7111, 0.3662, 0.7279, 0.3328, 0.7301, 0.3296, 0.7048, 0.3118, 0.7309, 0.2908, 0.7301, 0.294, 0.7048, 0.3118, 0.7109, 0.3296, 0.7048, 0.3328, 0.7301, 0.3118, 0.7309, 0.3118, 0.7109, 0.2342, 0.7278, 0.2059, 0.7334, 0.2046, 0.7077, 0.2398, 0.7113, 0.419, 0.7077, 0.4176, 0.7334, 0.3893, 0.7277, 0.3837, 0.7113, 0.2573, 0.7279, 0.2342, 0.7278, 0.2398, 0.7113, 0.2642, 0.7111, 0.3837, 0.7113, 0.3893, 0.7277, 0.3662, 0.7279, 0.3593, 0.7111, 0.294, 0.7048, 0.2642, 0.7111, 0.2756, 0.6691, 0.3118, 0.6702, 0.3479, 0.6691, 0.3593, 0.7111, 0.3296, 0.7048, 0.3118, 0.6702, 0.2398, 0.7113, 0.2046, 0.7077, 0.2127, 0.6548, 0.2478, 0.666, 0.4109, 0.6548, 0.419, 0.7077, 0.3837, 0.7113, 0.3757, 0.666, 0.2642, 0.7111, 0.2398, 0.7113, 0.2478, 0.666, 0.2756, 0.6691, 0.3757, 0.666, 0.3837, 0.7113, 0.3593, 0.7111, 0.3479, 0.6691, 0.294, 0.7048, 0.3118, 0.6702, 0.3118, 0.6946, 0.3118, 0.6946, 0.3118, 0.6702, 0.3296, 0.7048, 0.294, 0.7048, 0.3118, 0.6946, 0.3118, 0.7109, 0.3118, 0.7109, 0.3118, 0.6946, 0.3296, 0.7048, 0.3118, 0.6702, 0.2756, 0.6691, 0.2927, 0.6196, 0.3118, 0.6208, 0.3309, 0.6196, 0.3479, 0.6691, 0.3118, 0.6702, 0.3118, 0.6208, 0.2478, 0.666, 0.2127, 0.6548, 0.227, 0.5993, 0.2665, 0.6115, 0.3965, 0.5993, 0.4109, 0.6548, 0.3757, 0.666, 0.357, 0.6115, 0.2756, 0.6691, 0.2478, 0.666, 0.2665, 0.6115, 0.2927, 0.6196, 0.357, 0.6115, 0.3757, 0.666, 0.3479, 0.6691, 0.3309, 0.6196, 0.2266, 0.7776, 0.2063, 0.7801, 0.2051, 0.758, 0.4184, 0.758, 0.4173, 0.7801, 0.3969, 0.7776, 0.3118, 0.7574, 0.3118, 0.7679, 0.2917, 0.7764, 0.2905, 0.7543, 0.3319, 0.7764, 0.3118, 0.7679, 0.3118, 0.7574, 0.333, 0.7543, 0.1442, 0.7898, 0.1064, 0.8004, 0.1151, 0.7683, 0.5085, 0.7682, 0.5171, 0.8004, 0.4794, 0.7898, 0.9581, 0.8215, 0.9507, 0.8407, 0.9275, 0.7971, 0.6504, 0.7967, 0.6271, 0.8403, 0.6197, 0.821, 0.9519, 0.7951, 0.9581, 0.8215, 0.9275, 0.7971, 0.6504, 0.7967, 0.6197, 0.821, 0.626, 0.7947, 0.9358, 0.7584, 0.9519, 0.7951, 0.9275, 0.7971, 0.6504, 0.7967, 0.626, 0.7947, 0.6423, 0.758, 0.9167, 0.6828, 0.9094, 0.7235, 0.875, 0.6775, 0.7032, 0.6773, 0.6687, 0.7233, 0.6615, 0.6825, 0.9178, 0.6527, 0.9242, 0.6797, 0.9167, 0.6828, 0.6615, 0.6825, 0.654, 0.6794, 0.6605, 0.6525, 0.9275, 0.7971, 0.9094, 0.7235, 0.9358, 0.7584, 0.6423, 0.758, 0.6687, 0.7233, 0.6504, 0.7967, 0.9094, 0.7235, 0.9241, 0.724, 0.9358, 0.7584, 0.6423, 0.758, 0.6541, 0.7237, 0.6687, 0.7233, 0.2665, 0.6115, 0.2889, 0.5892, 0.3032, 0.6079, 0.2927, 0.6196, 0.3203, 0.6079, 0.3346, 0.5892, 0.357, 0.6115, 0.3309, 0.6196, 0.2889, 0.5892, 0.3118, 0.583, 0.3118, 0.607, 0.3032, 0.6079, 0.3118, 0.607, 0.3118, 0.583, 0.3346, 0.5892, 0.3203, 0.6079, 0.2927, 0.6196, 0.3032, 0.6079, 0.3118, 0.6208, 0.3118, 0.6208, 0.3203, 0.6079, 0.3309, 0.6196, 0.3032, 0.6079, 0.3118, 0.607, 0.3118, 0.6208, 0.3118, 0.6208, 0.3118, 0.607, 0.3203, 0.6079, 0.227, 0.5993, 0.2607, 0.5597, 0.2889, 0.5892, 0.2665, 0.6115, 0.3346, 0.5892, 0.3628, 0.5597, 0.3965, 0.5993, 0.357, 0.6115, 0.2607, 0.5597, 0.3118, 0.5502, 0.3118, 0.583, 0.2889, 0.5892, 0.3118, 0.583, 0.3118, 0.5502, 0.3628, 0.5597, 0.3346, 0.5892, 0.8446, 0.6565, 0.8227, 0.617, 0.8589, 0.6281, 0.7194, 0.6281, 0.7556, 0.617, 0.7336, 0.6564, 0.2917, 0.7764, 0.2729, 0.7948, 0.2657, 0.7805, 0.3579, 0.7805, 0.3506, 0.7948, 0.3319, 0.7764, 0.3118, 0.5502, 0.2607, 0.5597, 0.225, 0.5223, 0.3985, 0.5223, 0.3628, 0.5597, 0.3118, 0.5502, 0.8321, 0.6803, 0.7891, 0.6618, 0.8446, 0.6565, 0.7336, 0.6564, 0.7891, 0.6618, 0.746, 0.6802, 0.8446, 0.6565, 0.7891, 0.6618, 0.8227, 0.617, 0.7556, 0.617, 0.7891, 0.6618, 0.7336, 0.6564, 0.03871, 0.8154, 0.0174, 0.7663, 0.03884, 0.7143, 0.5847, 0.7142, 0.6061, 0.7663, 0.5848, 0.8154, 0.1139, 0.7294, 0.1151, 0.7683, 0.03871, 0.8154, 0.03884, 0.7143, 0.5848, 0.8154, 0.5085, 0.7682, 0.5096, 0.7294, 0.5847, 0.7142, 0.2657, 0.7805, 0.2729, 0.7948, 0.2587, 0.8048, 0.2463, 0.7808, 0.3649, 0.8048, 0.3506, 0.7948, 0.3579, 0.7805, 0.3772, 0.7807, 0.2576, 0.7628, 0.2905, 0.7543, 0.2917, 0.7764, 0.2657, 0.7805, 0.3319, 0.7764, 0.333, 0.7543, 0.366, 0.7628, 0.3579, 0.7805, 0.2576, 0.7628, 0.2657, 0.7805, 0.2463, 0.7808, 0.2373, 0.7631, 0.3772, 0.7807, 0.3579, 0.7805, 0.366, 0.7628, 0.3863, 0.7631, 0.2463, 0.7808, 0.2266, 0.7776, 0.2051, 0.758, 0.2373, 0.7631, 0.4184, 0.758, 0.3969, 0.7776, 0.3772, 0.7807, 0.3863, 0.7631, 0.08085, 0.668, 0.1191, 0.688, 0.1139, 0.7294, 0.03884, 0.7143, 0.5096, 0.7294, 0.5044, 0.6879, 0.5427, 0.668, 0.5847, 0.7142, 0.0793, 0.827, 0.03871, 0.8154, 0.1151, 0.7683, 0.1064, 0.8004, 0.5085, 0.7682, 0.5848, 0.8154, 0.5442, 0.827, 0.5171, 0.8004, 0.9094, 0.7235, 0.9167, 0.6828, 0.9242, 0.6797, 0.654, 0.6794, 0.6615, 0.6825, 0.6687, 0.7233, 0.9094, 0.7235, 0.9242, 0.6797, 0.9241, 0.724, 0.6541, 0.7237, 0.654, 0.6794, 0.6687, 0.7233, 0.9275, 0.7971, 0.9507, 0.8407, 0.9117, 0.8753, 0.8939, 0.8552, 0.6659, 0.875, 0.6271, 0.8403, 0.6504, 0.7967, 0.6838, 0.8549, 0.875, 0.6775, 0.8849, 0.6461, 0.9178, 0.6527, 0.9167, 0.6828, 0.6605, 0.6525, 0.6934, 0.6459, 0.7032, 0.6773, 0.6615, 0.6825, 0.2051, 0.758, 0.1622, 0.7623, 0.162, 0.7315, 0.2059, 0.7334, 0.4615, 0.7315, 0.4614, 0.7623, 0.4184, 0.758, 0.4176, 0.7334, 0.1622, 0.7623, 0.1151, 0.7683, 0.1139, 0.7294, 0.162, 0.7315, 0.5096, 0.7294, 0.5085, 0.7682, 0.4614, 0.7623, 0.4615, 0.7315, 0.2059, 0.7334, 0.162, 0.7315, 0.1665, 0.6993, 0.2046, 0.7077, 0.457, 0.6993, 0.4615, 0.7315, 0.4176, 0.7334, 0.419, 0.7077, 0.162, 0.7315, 0.1139, 0.7294, 0.1191, 0.688, 0.1665, 0.6993, 0.5044, 0.6879, 0.5096, 0.7294, 0.4615, 0.7315, 0.457, 0.6993, 0.2046, 0.7077, 0.1665, 0.6993, 0.1804, 0.6413, 0.2127, 0.6548, 0.4431, 0.6413, 0.457, 0.6993, 0.419, 0.7077, 0.4109, 0.6548, 0.1665, 0.6993, 0.1191, 0.688, 0.1427, 0.6248, 0.1804, 0.6413, 0.4808, 0.6248, 0.5044, 0.6879, 0.457, 0.6993, 0.4431, 0.6413, 0.1779, 0.7837, 0.1442, 0.7898, 0.1151, 0.7683, 0.1622, 0.7623, 0.5085, 0.7682, 0.4794, 0.7898, 0.4456, 0.7836, 0.4614, 0.7623, 0.1779, 0.7837, 0.1622, 0.7623, 0.2051, 0.758, 0.2063, 0.7801, 0.4184, 0.758, 0.4614, 0.7623, 0.4456, 0.7836, 0.4173, 0.7801, 0.2127, 0.6548, 0.1804, 0.6413, 0.2042, 0.5876, 0.227, 0.5993, 0.4193, 0.5876, 0.4431, 0.6413, 0.4109, 0.6548, 0.3965, 0.5993, 0.1804, 0.6413, 0.1427, 0.6248, 0.1773, 0.5751, 0.2042, 0.5876, 0.4463, 0.5751, 0.4808, 0.6248, 0.4431, 0.6413, 0.4193, 0.5876, 0.7891, 0.6618, 0.8321, 0.6803, 0.8196, 0.7014, 0.7891, 0.6946, 0.7585, 0.7013, 0.746, 0.6802, 0.7891, 0.6618, 0.7891, 0.6946, 0.2042, 0.5876, 0.1773, 0.5751, 0.225, 0.5223, 0.3985, 0.5223, 0.4463, 0.5751, 0.4193, 0.5876, 0.227, 0.5993, 0.2042, 0.5876, 0.225, 0.5223, 0.2607, 0.5597, 0.3985, 0.5223, 0.4193, 0.5876, 0.3965, 0.5993, 0.3628, 0.5597])
me_head.materials.append(mat_skin)
me_head.use_remesh_preserve_volume = False
me_head.use_remesh_preserve_attributes = False
me_head.use_mirror_vertex_groups = False
me_head.update()

# ---- objects
ob_plane = bpy.data.objects.new('Plane', me_plane)
ob_lamp_001 = bpy.data.objects.new('Lamp.001', light_lamp)
ob_camera = bpy.data.objects.new('Camera', cam_camera)
ob_lamp = bpy.data.objects.new('Lamp', light_spot)
ob_body = bpy.data.objects.new('Body', me_body)
ob_head = bpy.data.objects.new('Head', me_head)

# ---- transforms, parenting, visibility, modifiers, constraints
ob_plane.location = (1.335, -60.99, 13.26)
ob_plane.rotation_euler = (1.571, -4.266e-17, 1.571)
ob_plane.lock_rotations_4d = False
ob_plane.empty_display_type = 'ARROWS'
ob_plane.color = (0.0, 0.0, 0.0, 1.0)
ob_plane.lineart.crease_threshold = 0.0
ob_lamp_001.location = (-8.342, -10.31, 17.56)
ob_lamp_001.lock_rotations_4d = False
ob_lamp_001.empty_display_type = 'ARROWS'
ob_lamp_001.color = (0.0, 0.0, 0.0, 1.0)
ob_lamp_001.lineart.crease_threshold = 0.0
_c = ob_lamp_001.constraints.new('TRACK_TO'); _c.name = 'AutoTrack'
_c.active = False
_c.target = ob_body
_c = ob_lamp_001.constraints.new('TRACK_TO'); _c.name = 'AutoTrack.001'
_c.target = ob_body
ob_camera.location = (-2.204, -13.05, 10.86)
ob_camera.rotation_euler = (1.443, 1.35e-16, 0.5183)
ob_camera.scale = (0.7546, 0.7546, 0.7546)
ob_camera.lock_rotations_4d = False
ob_camera.empty_display_type = 'ARROWS'
ob_camera.color = (0.0, 0.0, 0.0, 0.0)
ob_camera.display_type = 'WIRE'
ob_camera.show_texture_space = True
ob_camera.lineart.crease_threshold = 0.0
_c = ob_camera.constraints.new('TRACK_TO'); _c.name = 'AutoTrack'
_c.target = ob_body
ob_lamp.location = (-2.932, -5.364, 5.197)
ob_lamp.lock_rotations_4d = False
ob_lamp.empty_display_type = 'ARROWS'
ob_lamp.color = (0.0, 0.0, 0.0, 0.0)
ob_lamp.lineart.crease_threshold = 0.0
ob_body.location = (0.0, 0.0, 6.232)
ob_body.lock_rotations_4d = False
ob_body.empty_display_type = 'ARROWS'
ob_body.color = (0.0, 0.0, 0.0, 1.0)
ob_body.lineart.crease_threshold = 0.0
_m = ob_body.modifiers.new('Mirror', 'MIRROR')
_m.use_mirror_vertex_groups = False
ob_head.location = (0.0, 0.0, 6.232)
ob_head.lock_rotations_4d = False
ob_head.empty_display_type = 'ARROWS'
ob_head.color = (0.0, 0.0, 0.0, 1.0)
ob_head.lineart.crease_threshold = 0.0

# ---- collection membership
col_collection_1.objects.link(ob_plane)
col_collection_1.objects.link(ob_lamp_001)
col_collection_1.objects.link(ob_camera)
col_collection_1.objects.link(ob_lamp)
col_collection_2.objects.link(ob_body)
col_collection_3.objects.link(ob_head)

# ---- scene / render settings (as saved in the file)
scene.camera = ob_camera
scene.frame_start = 1; scene.frame_end = 250; scene.frame_set(1)
scene.render.engine = 'BLENDER_EEVEE_NEXT'
scene.render.image_settings.file_format = 'JPEG'
scene.render.image_settings.color_mode = 'RGB'
scene.render.image_settings.compression = 90
scene.render.resolution_x = 640
scene.render.resolution_y = 480
scene.render.pixel_aspect_x = 100.0
scene.render.pixel_aspect_y = 100.0
scene.render.fps = 25
scene.render.dither_intensity = 0.0
scene.render.use_compositing = False
scene.render.use_sequencer = False
scene.render.bake_margin = 2
scene.render.bake_bias = 0.0
scene.render.use_stamp_time = False
scene.render.use_stamp_date = False
scene.render.use_stamp_frame = False
scene.render.use_stamp_camera = False
scene.render.use_stamp_scene = False
scene.render.use_stamp_filename = False
scene.render.use_stamp_render_time = False
scene.render.stamp_font_size = 0
scene.cycles.use_denoising = False
scene.cycles.samples = 10
scene.cycles.sampling_pattern = 'TABULATED_SOBOL'
scene.cycles.light_sampling_threshold = 0.0
scene.cycles.use_adaptive_sampling = False
scene.cycles.use_light_tree = False
scene.cycles.blur_glossy = 0.0
scene.cycles.volume_bounces = 1
scene.cycles.pixel_filter_type = 'GAUSSIAN'
scene.cycles.sample_clamp_indirect = 0.0
scene.view_settings.view_transform = 'Raw'
bpy.context.view_layer.update()
